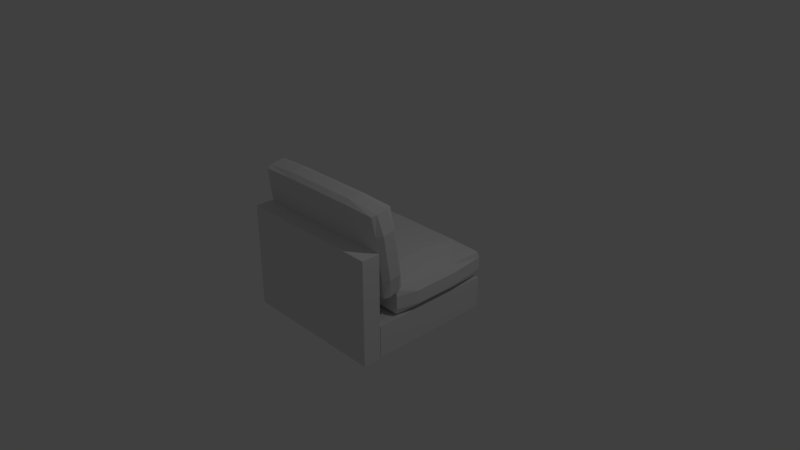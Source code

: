 # Source: simple_sofa_5.blend  (saved by Blender 2.79.0; exported with 4.5.12 LTS)
import bpy
from mathutils import Matrix  # noqa: F401  (used for matrix-valued properties, if any)

bpy.ops.wm.read_factory_settings(use_empty=True)
scene = bpy.context.scene
scene.name = 'Scene'

# ---- collections
col_collection_1 = bpy.data.collections.new('Collection 1'); scene.collection.children.link(col_collection_1)

# ---- materials (node trees are filled in below, after node groups)
mat_material = bpy.data.materials.new('Material')
mat_material.alpha_threshold = 0.0
mat_material.use_transparent_shadow = False
mat_material.roughness = 0.5
mat_material.line_color = (0.0, 0.0, 0.0, 1.0)

# ---- material node trees

# ---- world
world_world = bpy.data.worlds.new('World'); scene.world = world_world
world_world.color = (0.05088, 0.05088, 0.05088)
world_world.use_sun_shadow = False
world_world.sun_shadow_jitter_overblur = 0.0
world_world.cycles.sampling_method = 'MANUAL'

# ---- cameras
cam_camera = bpy.data.cameras.new('Camera')
cam_camera.clip_end = 100.0
cam_camera.lens = 35.0
cam_camera.sensor_width = 32.0
cam_camera.sensor_height = 18.0
cam_camera.ortho_scale = 7.314
cam_camera.dof.focus_distance = 0.0
cam_camera.dof.aperture_fstop = 128.0

# ---- lights
light_lamp = bpy.data.lights.new('Lamp', 'POINT')
light_lamp.transmission_factor = 0.0
light_lamp.cutoff_distance = 30.0
light_lamp.energy = 100.0
light_lamp.shadow_buffer_clip_start = 1.001
light_lamp.shadow_soft_size = 0.1
light_lamp.shadow_maximum_resolution = 0.006
light_lamp.use_absolute_resolution = True

# ---- meshes
me_cube_004 = bpy.data.meshes.new('Cube.004')
me_cube_004.from_pydata([(-1.0, -1.0, -1.0), (-1.0, -1.0, 1.0), (-1.0, 1.0, -1.0), (-1.0, 1.0, 1.0), (1.0, -1.0, -1.0), (1.0, -1.0, 1.0), (1.0, 1.0, -1.0), (1.0, 1.0, 1.0), (1.8, 0.9607, 0.08858), (1.8, -0.9607, 0.08858), (0.4148, -0.9607, 1.66), (0.4148, 0.9607, 1.66), (4.037, 0.9607, 0.1674), (4.037, -0.9607, 0.1674), (2.651, -0.9607, 1.738), (2.651, 0.9607, 1.738), (1.791, -5.748e-08, 0.06984), (1.082, 0.9825, 0.8732), (2.934, 0.9825, 0.1102), (1.082, -0.9825, 0.8732), (2.934, -0.9825, 0.1102), (0.3737, 2.9e-07, 1.677), (1.517, -0.9825, 1.717), (1.517, 0.9825, 1.717), (4.078, -5.221e-07, 0.1505), (3.369, 0.9825, 0.9538), (3.369, -0.9825, 0.9538), (2.661, 1.729e-07, 1.757), (2.226, 1.048, 0.9135), (1.47, 2.509e-07, 1.77), (2.226, -1.048, 0.9135), (2.981, -3.034e-07, 0.05659), (3.845, -1.824e-07, 0.9706), (1.006, 1.26e-07, 0.8705), (1.791, -0.524, 0.06984), (0.7043, 0.9825, 1.302), (3.544, 0.9825, 0.1317), (0.7043, -0.9825, 1.302), (3.544, -0.9825, 0.1317), (0.3737, 0.524, 1.677), (2.127, -0.9825, 1.738), (2.127, 0.9825, 1.738), (4.078, -0.524, 0.1505), (2.991, 0.9825, 1.382), (2.991, -0.9825, 1.382), (2.661, 0.524, 1.757), (1.791, 0.524, 0.06984), (1.46, 0.9825, 0.4447), (2.324, 0.9825, 0.08865), (1.46, -0.9825, 0.4447), (2.324, -0.9825, 0.08865), (0.3737, -0.524, 1.677), (0.9073, -0.9825, 1.695), (0.9073, 0.9825, 1.695), (4.078, 0.524, 0.1505), (3.747, 0.9825, 0.5254), (3.747, -0.9825, 0.5254), (2.661, -0.524, 1.757), (1.848, 1.048, 1.342), (2.604, 1.048, 0.485), (2.836, 1.048, 0.935), (1.616, 1.048, 0.892), (1.47, 0.524, 1.77), (1.47, -0.524, 1.77), (0.8601, 2.744e-07, 1.749), (2.08, 2.119e-07, 1.792), (1.848, -1.048, 1.342), (2.604, -1.048, 0.485), (1.616, -1.048, 0.892), (2.836, -1.048, 0.935), (2.981, -0.524, 0.05659), (2.981, 0.524, 0.05659), (2.372, -1.785e-07, 0.03509), (3.591, -4.362e-07, 0.0781), (3.845, -0.524, 0.9706), (3.845, 0.524, 0.9706), (4.223, -3.737e-07, 0.5421), (3.467, 1.08e-09, 1.399), (0.6281, 2.197e-07, 1.299), (1.384, 3.231e-08, 0.442), (1.006, 0.524, 0.8705), (1.006, -0.524, 0.8705), (1.384, -0.524, 0.442), (1.384, 0.524, 0.442), (0.6281, 0.524, 1.299), (3.467, 0.524, 1.399), (4.223, 0.524, 0.5421), (4.223, -0.524, 0.5421), (3.591, 0.524, 0.0781), (2.372, 0.524, 0.03509), (2.372, -0.524, 0.03509), (3.213, -1.048, 0.5065), (1.994, -1.048, 0.4635), (1.238, -1.048, 1.32), (2.08, -0.524, 1.792), (0.8601, -0.524, 1.749), (0.8601, 0.524, 1.749), (1.994, 1.048, 0.4635), (3.213, 1.048, 0.5065), (2.458, 1.048, 1.363), (1.238, 1.048, 1.32), (2.08, 0.524, 1.792), (2.458, -1.048, 1.363), (3.591, -0.524, 0.0781), (3.467, -0.524, 1.399), (0.6281, -0.524, 1.299), (14.79, 0.9607, -0.3232), (14.79, -0.9607, -0.3232), (3.407, -0.9607, -0.3232), (3.407, 0.9607, -0.3232), (14.79, 0.9607, 0.1308), (14.79, -0.9607, 0.1308), (3.407, -0.9607, 0.1308), (3.407, 0.9607, 0.1308), (14.9, -6.769e-08, -0.3284), (8.157, 0.9825, -0.3284), (14.9, 0.9825, -0.0962), (8.157, -0.9825, -0.3284), (14.9, -0.9825, -0.0962), (3.299, 2.9e-07, -0.3284), (3.299, -0.9825, -0.0962), (3.299, 0.9825, -0.0962), (14.9, -5.323e-07, 0.136), (8.157, 0.9825, 0.136), (8.157, -0.9825, 0.136), (3.299, 1.729e-07, 0.136), (8.157, 1.048, -0.0962), (2.975, 2.509e-07, -0.0962), (8.157, -1.048, -0.0962), (15.22, -3.136e-07, -0.0962), (8.157, -1.824e-07, 0.2325), (8.157, 1.26e-07, -0.3438), (14.9, -0.524, -0.3284), (5.566, 0.9825, -0.3284), (14.9, 0.9825, 0.02762), (5.566, -0.9825, -0.3284), (14.9, -0.9825, 0.02762), (3.299, 0.524, -0.3284), (3.299, -0.9825, 0.02762), (3.299, 0.9825, 0.02762), (14.9, -0.524, 0.136), (5.566, 0.9825, 0.136), (5.566, -0.9825, 0.136), (3.299, 0.524, 0.136), (14.9, 0.524, -0.3284), (10.75, 0.9825, -0.3284), (14.9, 0.9825, -0.22), (10.75, -0.9825, -0.3284), (14.9, -0.9825, -0.22), (3.299, -0.524, -0.3284), (3.299, -0.9825, -0.22), (3.299, 0.9825, -0.22), (14.9, 0.524, 0.136), (10.75, 0.9825, 0.136), (10.75, -0.9825, 0.136), (3.299, -0.524, 0.136), (5.566, 1.048, -0.0962), (10.75, 1.048, -0.0962), (8.157, 1.048, 0.02762), (8.157, 1.048, -0.22), (2.975, 0.524, -0.0962), (2.975, -0.524, -0.0962), (2.975, 2.744e-07, -0.22), (2.975, 2.119e-07, 0.02762), (5.566, -1.048, -0.0962), (10.75, -1.048, -0.0962), (8.157, -1.048, -0.22), (8.157, -1.048, 0.02762), (15.22, -0.524, -0.0962), (15.22, 0.524, -0.0962), (15.22, -1.887e-07, -0.22), (15.22, -4.464e-07, 0.02762), (8.157, -0.524, 0.2325), (8.157, 0.524, 0.2325), (10.75, -3.737e-07, 0.2325), (5.566, 1.08e-09, 0.2325), (5.566, 2.197e-07, -0.3438), (10.75, 3.231e-08, -0.3438), (8.157, 0.524, -0.3438), (8.157, -0.524, -0.3438), (10.75, -0.524, -0.3438), (10.75, 0.524, -0.3438), (5.566, 0.524, -0.3438), (5.566, 0.524, 0.2325), (10.75, 0.524, 0.2325), (10.75, -0.524, 0.2325), (15.22, 0.524, 0.02762), (15.22, 0.524, -0.22), (15.22, -0.524, -0.22), (10.75, -1.048, 0.02762), (10.75, -1.048, -0.22), (5.566, -1.048, -0.22), (2.975, -0.524, 0.02762), (2.975, -0.524, -0.22), (2.975, 0.524, -0.22), (10.75, 1.048, -0.22), (10.75, 1.048, 0.02762), (5.566, 1.048, 0.02762), (5.566, 1.048, -0.22), (2.975, 0.524, 0.02762), (5.566, -1.048, 0.02762), (15.22, -0.524, 0.02762), (5.566, -0.524, 0.2325), (5.566, -0.524, -0.3438), (14.69, 1.0, -0.9825), (14.69, -1.0, -0.9825), (1.063, -1.0, -0.9825), (1.063, 1.0, -0.9825), (14.69, 1.0, -0.3695), (14.69, -1.0, -0.3695), (1.063, -1.0, -0.3695), (1.063, 1.0, -0.3695)], [], [(0, 1, 3, 2), (2, 3, 7, 6), (6, 7, 5, 4), (4, 5, 1, 0), (2, 6, 4, 0), (7, 3, 1, 5), (105, 37, 10, 51), (104, 57, 14, 44), (103, 42, 13, 38), (102, 44, 14, 40), (101, 45, 15, 41), (100, 35, 11, 53), (99, 58, 23, 41), (98, 59, 28, 60), (97, 47, 17, 61), (96, 62, 23, 53), (95, 63, 29, 64), (94, 57, 27, 65), (93, 66, 22, 52), (92, 67, 30, 68), (91, 56, 26, 69), (90, 70, 20, 50), (89, 71, 31, 72), (88, 54, 24, 73), (87, 74, 26, 56), (86, 75, 32, 76), (85, 45, 27, 77), (84, 78, 21, 39), (83, 79, 33, 80), (82, 49, 19, 81), (79, 82, 81, 33), (16, 34, 82, 79), (34, 9, 49, 82), (47, 83, 80, 17), (8, 46, 83, 47), (46, 16, 79, 83), (35, 84, 39, 11), (17, 80, 84, 35), (80, 33, 78, 84), (75, 85, 77, 32), (25, 43, 85, 75), (43, 15, 45, 85), (54, 86, 76, 24), (12, 55, 86, 54), (55, 25, 75, 86), (42, 87, 56, 13), (24, 76, 87, 42), (76, 32, 74, 87), (71, 88, 73, 31), (18, 36, 88, 71), (36, 12, 54, 88), (46, 89, 72, 16), (8, 48, 89, 46), (48, 18, 71, 89), (34, 90, 50, 9), (16, 72, 90, 34), (72, 31, 70, 90), (67, 91, 69, 30), (20, 38, 91, 67), (38, 13, 56, 91), (49, 92, 68, 19), (9, 50, 92, 49), (50, 20, 67, 92), (37, 93, 52, 10), (19, 68, 93, 37), (68, 30, 66, 93), (63, 94, 65, 29), (22, 40, 94, 63), (40, 14, 57, 94), (51, 95, 64, 21), (10, 52, 95, 51), (52, 22, 63, 95), (39, 96, 53, 11), (21, 64, 96, 39), (64, 29, 62, 96), (59, 97, 61, 28), (18, 48, 97, 59), (48, 8, 47, 97), (55, 98, 60, 25), (12, 36, 98, 55), (36, 18, 59, 98), (43, 99, 41, 15), (25, 60, 99, 43), (60, 28, 58, 99), (58, 100, 53, 23), (28, 61, 100, 58), (61, 17, 35, 100), (62, 101, 41, 23), (29, 65, 101, 62), (65, 27, 45, 101), (66, 102, 40, 22), (30, 69, 102, 66), (69, 26, 44, 102), (70, 103, 38, 20), (31, 73, 103, 70), (73, 24, 42, 103), (74, 104, 44, 26), (32, 77, 104, 74), (77, 27, 57, 104), (78, 105, 51, 21), (33, 81, 105, 78), (81, 19, 37, 105), (203, 135, 108, 149), (202, 155, 112, 142), (201, 140, 111, 136), (200, 142, 112, 138), (199, 143, 113, 139), (198, 133, 109, 151), (197, 156, 121, 139), (196, 157, 126, 158), (195, 145, 115, 159), (194, 160, 121, 151), (193, 161, 127, 162), (192, 155, 125, 163), (191, 164, 120, 150), (190, 165, 128, 166), (189, 154, 124, 167), (188, 168, 118, 148), (187, 169, 129, 170), (186, 152, 122, 171), (185, 172, 124, 154), (184, 173, 130, 174), (183, 143, 125, 175), (182, 176, 119, 137), (181, 177, 131, 178), (180, 147, 117, 179), (177, 180, 179, 131), (114, 132, 180, 177), (132, 107, 147, 180), (145, 181, 178, 115), (106, 144, 181, 145), (144, 114, 177, 181), (133, 182, 137, 109), (115, 178, 182, 133), (178, 131, 176, 182), (173, 183, 175, 130), (123, 141, 183, 173), (141, 113, 143, 183), (152, 184, 174, 122), (110, 153, 184, 152), (153, 123, 173, 184), (140, 185, 154, 111), (122, 174, 185, 140), (174, 130, 172, 185), (169, 186, 171, 129), (116, 134, 186, 169), (134, 110, 152, 186), (144, 187, 170, 114), (106, 146, 187, 144), (146, 116, 169, 187), (132, 188, 148, 107), (114, 170, 188, 132), (170, 129, 168, 188), (165, 189, 167, 128), (118, 136, 189, 165), (136, 111, 154, 189), (147, 190, 166, 117), (107, 148, 190, 147), (148, 118, 165, 190), (135, 191, 150, 108), (117, 166, 191, 135), (166, 128, 164, 191), (161, 192, 163, 127), (120, 138, 192, 161), (138, 112, 155, 192), (149, 193, 162, 119), (108, 150, 193, 149), (150, 120, 161, 193), (137, 194, 151, 109), (119, 162, 194, 137), (162, 127, 160, 194), (157, 195, 159, 126), (116, 146, 195, 157), (146, 106, 145, 195), (153, 196, 158, 123), (110, 134, 196, 153), (134, 116, 157, 196), (141, 197, 139, 113), (123, 158, 197, 141), (158, 126, 156, 197), (156, 198, 151, 121), (126, 159, 198, 156), (159, 115, 133, 198), (160, 199, 139, 121), (127, 163, 199, 160), (163, 125, 143, 199), (164, 200, 138, 120), (128, 167, 200, 164), (167, 124, 142, 200), (168, 201, 136, 118), (129, 171, 201, 168), (171, 122, 140, 201), (172, 202, 142, 124), (130, 175, 202, 172), (175, 125, 155, 202), (176, 203, 149, 119), (131, 179, 203, 176), (179, 117, 135, 203), (204, 205, 206, 207), (208, 211, 210, 209), (204, 208, 209, 205), (205, 209, 210, 206), (206, 210, 211, 207), (208, 204, 207, 211)])
_uv = me_cube_004.uv_layers.new(name='UVMap')
_uv.uv.foreach_set('vector', [0.2796, 0.4378, 0.2796, 0.01373, 0.7037, 0.01373, 0.7037, 0.4378, 0.01623, 0.4419, 0.01623, 0.006773, 0.9491, 0.006773, 0.9491, 0.4419, 0.7129, 0.004415, 0.7129, 0.4452, 0.2721, 0.4452, 0.2721, 0.004415, 0.9509, 0.005988, 0.9509, 0.444, 0.01654, 0.444, 0.01654, 0.005988, 0.9406, 0.3348, 0.04016, 0.3348, 0.04016, 0.1217, 0.9406, 0.1217, 0.01738, 0.007859, 0.9597, 0.007859, 0.9597, 0.4437, 0.01738, 0.4437, 0.3785, 0.3388, 0.3751, 0.3011, 0.4125, 0.3032, 0.4155, 0.3388, 0.6213, 0.3472, 0.364, 0.3503, 0.3658, 0.1292, 0.6209, 0.1331, 0.5664, 0.1569, 0.5685, 0.1811, 0.5468, 0.1811, 0.5434, 0.1569, 0.3704, 0.2586, 0.4062, 0.2276, 0.4062, 0.271, 0.3728, 0.3029, 0.09401, 0.3846, 0.1452, 0.3846, 0.1445, 0.423, 0.09844, 0.4252, 0.4959, 0.3899, 0.4959, 0.4238, 0.4727, 0.4414, 0.4714, 0.4103, 0.4545, 0.4352, 0.416, 0.4352, 0.396, 0.4105, 0.4345, 0.4105, 0.5141, 0.06342, 0.5141, 0.1261, 0.4687, 0.1634, 0.4687, 0.1007, 0.5107, 0.317, 0.5107, 0.3509, 0.4827, 0.3736, 0.4827, 0.3397, 0.4935, 0.2578, 0.5431, 0.2578, 0.5468, 0.2954, 0.4971, 0.2954, 0.7806, 0.2158, 0.8343, 0.2158, 0.8343, 0.2619, 0.7806, 0.2619, 0.4979, 0.1163, 0.5346, 0.1163, 0.5346, 0.1494, 0.4979, 0.1494, 0.06376, 0.1858, 0.1023, 0.1546, 0.1023, 0.1956, 0.06376, 0.2268, 0.4112, 0.0497, 0.441, 0.02527, 0.441, 0.0613, 0.4112, 0.08572, 0.4396, 0.3565, 0.4659, 0.3352, 0.4659, 0.3712, 0.4396, 0.3926, 0.5374, 0.3038, 0.5374, 0.334, 0.5146, 0.3318, 0.5146, 0.3016, 0.689, 0.04239, 0.7311, 0.04239, 0.7311, 0.07854, 0.689, 0.07854, 0.8223, 0.3292, 0.8223, 0.3631, 0.7861, 0.3631, 0.7861, 0.3292, 0.6235, 0.3492, 0.3633, 0.3506, 0.3653, 0.129, 0.6215, 0.1276, 0.6208, 0.1307, 0.6208, 0.3512, 0.3665, 0.3512, 0.3665, 0.1307, 0.622, 0.3466, 0.3653, 0.3466, 0.3653, 0.1322, 0.622, 0.1322, 0.6131, 0.08449, 0.6131, 0.03838, 0.6532, 0.03838, 0.6532, 0.08449, 0.515, 0.1361, 0.515, 0.1102, 0.5432, 0.1102, 0.5432, 0.1361, 0.5589, 0.05832, 0.5361, 0.06072, 0.5361, 0.03248, 0.5589, 0.03008, 0.4598, 0.2488, 0.4598, 0.2229, 0.488, 0.2229, 0.488, 0.2488, 0.8155, 0.2364, 0.7794, 0.2364, 0.7794, 0.1984, 0.8155, 0.1984, 0.1885, 0.402, 0.1584, 0.4017, 0.1567, 0.3677, 0.1885, 0.364, 0.6261, 0.3986, 0.6295, 0.3667, 0.6689, 0.3667, 0.6655, 0.3986, 0.3405, 0.3296, 0.3402, 0.3017, 0.3753, 0.3017, 0.3719, 0.3311, 0.5611, 0.1345, 0.5352, 0.1345, 0.5352, 0.1072, 0.5611, 0.1072, 0.4607, 0.3382, 0.4229, 0.338, 0.4197, 0.3011, 0.4554, 0.3011, 0.7024, 0.4247, 0.7067, 0.384, 0.7569, 0.384, 0.7527, 0.4247, 0.5799, 0.3225, 0.5799, 0.2799, 0.6263, 0.2799, 0.6263, 0.3225, 0.6227, 0.1354, 0.6227, 0.3468, 0.3676, 0.3468, 0.3676, 0.1354, 0.6214, 0.348, 0.3633, 0.3503, 0.3652, 0.1315, 0.6234, 0.1311, 0.6221, 0.3486, 0.3652, 0.3487, 0.3633, 0.1323, 0.6219, 0.1305, 0.6188, 0.1266, 0.6188, 0.352, 0.3619, 0.352, 0.3619, 0.1266, 0.3642, 0.3419, 0.3621, 0.139, 0.6247, 0.1394, 0.6247, 0.3427, 0.6226, 0.3463, 0.3631, 0.3474, 0.3651, 0.1324, 0.6226, 0.1294, 0.6219, 0.132, 0.6241, 0.3488, 0.3626, 0.3508, 0.3633, 0.129, 0.6272, 0.136, 0.6272, 0.344, 0.3664, 0.344, 0.3664, 0.136, 0.3645, 0.3516, 0.3645, 0.1271, 0.6263, 0.1271, 0.6263, 0.3516, 0.7698, 0.08443, 0.7698, 0.1265, 0.7337, 0.1265, 0.7337, 0.08443, 0.5146, 0.4483, 0.5146, 0.4181, 0.5374, 0.4159, 0.5374, 0.4461, 0.5464, 0.2323, 0.5477, 0.2079, 0.5693, 0.206, 0.5693, 0.2303, 0.1955, 0.3274, 0.2356, 0.3274, 0.2356, 0.3636, 0.1955, 0.3636, 0.7684, 0.3684, 0.8046, 0.3667, 0.8081, 0.3985, 0.7679, 0.3985, 0.4545, 0.3039, 0.4545, 0.2737, 0.4773, 0.2715, 0.4773, 0.3017, 0.4799, 0.2715, 0.5087, 0.2715, 0.5062, 0.2943, 0.4803, 0.2931, 0.5039, 0.1072, 0.5327, 0.1072, 0.5327, 0.1331, 0.5039, 0.1331, 0.7708, 0.03644, 0.7708, 0.07854, 0.7346, 0.07854, 0.7346, 0.03644, 0.6911, 0.1485, 0.7326, 0.1145, 0.7326, 0.1647, 0.6911, 0.1988, 0.585, 0.213, 0.6153, 0.1885, 0.6153, 0.2206, 0.585, 0.2451, 0.4315, 0.2864, 0.4509, 0.2715, 0.4519, 0.2943, 0.4315, 0.3113, 0.4714, 0.3506, 0.4978, 0.3292, 0.4978, 0.3653, 0.4714, 0.3866, 0.4088, 0.2869, 0.4276, 0.269, 0.429, 0.2939, 0.4088, 0.3113, 0.2053, 0.2113, 0.2355, 0.1868, 0.2355, 0.219, 0.2053, 0.2434, 0.3774, 0.1165, 0.4034, 0.0948, 0.4034, 0.1266, 0.3787, 0.1456, 0.4714, 0.29, 0.4978, 0.2686, 0.4978, 0.3046, 0.4714, 0.326, 0.6911, 0.05803, 0.7326, 0.02395, 0.7326, 0.07422, 0.6911, 0.1083, 0.7806, 0.1145, 0.8343, 0.1145, 0.8343, 0.1606, 0.7806, 0.1606, 0.5039, 0.3456, 0.5424, 0.3456, 0.5395, 0.3747, 0.5011, 0.3747, 0.4976, 0.2996, 0.5402, 0.3016, 0.5408, 0.3371, 0.4935, 0.3371, 0.5645, 0.334, 0.5334, 0.334, 0.5334, 0.301, 0.5645, 0.301, 0.5409, 0.06112, 0.5717, 0.05686, 0.5717, 0.08612, 0.5408, 0.0888, 0.5039, 0.2686, 0.5424, 0.2686, 0.5395, 0.2977, 0.5011, 0.2977, 0.3277, 0.3011, 0.3676, 0.3011, 0.3709, 0.3387, 0.3308, 0.3367, 0.5804, 0.2646, 0.5494, 0.2646, 0.5494, 0.2316, 0.5804, 0.2316, 0.5799, 0.2331, 0.6295, 0.2331, 0.6295, 0.2757, 0.5799, 0.2757, 0.776, 0.2046, 0.776, 0.2583, 0.7372, 0.2902, 0.7372, 0.2365, 0.4781, 0.3607, 0.4479, 0.3607, 0.4322, 0.3414, 0.4624, 0.3414, 0.2988, 0.2833, 0.2627, 0.2833, 0.2392, 0.2587, 0.2762, 0.2569, 0.4722, 0.02527, 0.4722, 0.0592, 0.4442, 0.08189, 0.4442, 0.04796, 0.5121, 0.206, 0.5131, 0.2304, 0.4939, 0.2463, 0.4939, 0.2198, 0.4781, 0.4529, 0.4479, 0.4529, 0.4322, 0.4335, 0.4624, 0.4335, 0.3065, 0.2753, 0.2593, 0.2776, 0.2304, 0.2439, 0.2766, 0.2439, 0.4946, 0.1163, 0.4946, 0.1503, 0.4666, 0.173, 0.4666, 0.139, 0.776, 0.1145, 0.776, 0.1682, 0.7372, 0.2001, 0.7372, 0.1464, 0.4545, 0.2117, 0.416, 0.2117, 0.396, 0.187, 0.4345, 0.187, 0.776, 0.02395, 0.776, 0.07765, 0.7372, 0.1096, 0.7372, 0.05586, 0.4813, 0.114, 0.4813, 0.148, 0.4533, 0.1707, 0.4533, 0.1367, 0.5139, 0.317, 0.5524, 0.317, 0.5553, 0.3461, 0.5168, 0.3461, 0.7806, 0.1651, 0.8343, 0.1651, 0.8343, 0.2112, 0.7806, 0.2112, 0.4845, 0.114, 0.5212, 0.114, 0.5212, 0.1471, 0.4845, 0.1471, 0.1493, 0.1858, 0.1879, 0.1546, 0.1879, 0.1956, 0.1493, 0.2268, 0.4203, 0.1385, 0.45, 0.114, 0.45, 0.1501, 0.4203, 0.1745, 0.3613, 0.05415, 0.3876, 0.03278, 0.3876, 0.06881, 0.3613, 0.09018, 0.5359, 0.3736, 0.5359, 0.4037, 0.5131, 0.4015, 0.5131, 0.3713, 0.7698, 0.2745, 0.7698, 0.3166, 0.7337, 0.3166, 0.7337, 0.2745, 0.5673, 0.08154, 0.5673, 0.1058, 0.5414, 0.1058, 0.5414, 0.08154, 0.3652, 0.1299, 0.6206, 0.1312, 0.6206, 0.3487, 0.3633, 0.3494, 0.3653, 0.352, 0.3653, 0.131, 0.6205, 0.131, 0.6205, 0.352, 0.6269, 0.3452, 0.3657, 0.3452, 0.3657, 0.1309, 0.6269, 0.1309, 0.5424, 0.2534, 0.5424, 0.2204, 0.5711, 0.2204, 0.5711, 0.2534, 0.5024, 0.212, 0.5024, 0.179, 0.5384, 0.179, 0.5384, 0.212, 0.5607, 0.4259, 0.5315, 0.429, 0.5315, 0.393, 0.5607, 0.3899, 0.5678, 0.3295, 0.5678, 0.3702, 0.3762, 0.3683, 0.3666, 0.3296, 0.6241, 0.3512, 0.3653, 0.3529, 0.3646, 0.1319, 0.6227, 0.1286, 0.2144, 0.2259, 0.1769, 0.2259, 0.1645, 0.1781, 0.1806, 0.1743, 0.5388, 0.08154, 0.5387, 0.0878, 0.432, 0.08679, 0.4267, 0.08154, 0.6186, 0.3324, 0.6186, 0.3106, 0.6463, 0.3035, 0.6485, 0.3128, 0.5444, 0.2492, 0.5443, 0.2555, 0.4376, 0.2545, 0.4323, 0.2492, 0.418, 0.3662, 0.418, 0.3747, 0.2615, 0.3747, 0.2615, 0.3662, 0.3369, 0.2808, 0.3369, 0.2887, 0.1718, 0.2887, 0.1718, 0.2808, 0.5053, 0.2678, 0.5053, 0.2759, 0.3402, 0.2759, 0.3402, 0.2678, 0.4698, 0.1432, 0.4698, 0.1371, 0.4975, 0.1371, 0.4975, 0.1432, 0.7337, 0.1386, 0.7337, 0.1301, 0.7698, 0.1301, 0.7698, 0.1386, 0.5664, 0.3625, 0.5495, 0.3625, 0.5495, 0.3366, 0.5664, 0.3366, 0.7768, 0.09925, 0.7768, 0.1078, 0.6203, 0.1078, 0.6203, 0.09925, 0.7837, 0.2699, 0.7837, 0.2778, 0.6186, 0.2778, 0.6186, 0.2699, 0.6225, 0.3298, 0.6225, 0.3385, 0.4438, 0.3385, 0.4438, 0.3298, 0.7733, 0.2051, 0.7597, 0.2051, 0.7597, 0.1434, 0.7733, 0.1434, 0.5749, 0.1736, 0.5749, 0.1842, 0.5302, 0.1842, 0.5302, 0.1736, 0.241, 0.342, 0.2035, 0.342, 0.2035, 0.2845, 0.241, 0.2845, 0.6258, 0.3543, 0.3625, 0.3543, 0.3625, 0.1306, 0.6258, 0.1307, 0.6302, 0.3573, 0.3575, 0.3573, 0.3575, 0.1226, 0.6302, 0.1226, 0.626, 0.3478, 0.366, 0.3478, 0.366, 0.1321, 0.626, 0.1321, 0.5185, 0.3112, 0.5185, 0.3577, 0.3174, 0.3577, 0.3174, 0.3112, 0.4574, 0.3204, 0.4574, 0.4217, 0.285, 0.4217, 0.285, 0.3204, 0.6225, 0.1921, 0.6225, 0.2238, 0.4438, 0.2238, 0.4438, 0.1921, 0.8251, 0.2288, 0.8251, 0.3583, 0.1848, 0.3583, 0.1848, 0.2288, 0.5981, 0.2064, 0.5981, 0.2719, 0.3145, 0.2719, 0.3145, 0.2064, 0.5678, 0.2798, 0.5582, 0.3186, 0.3666, 0.3205, 0.3666, 0.2798, 0.6738, 0.1291, 0.6738, 0.1583, 0.5086, 0.1583, 0.5086, 0.1291, 0.8325, 0.1455, 0.8394, 0.1733, 0.6949, 0.1733, 0.6949, 0.1441, 0.6256, 0.1013, 0.6256, 0.1668, 0.3421, 0.1668, 0.3421, 0.1013, 0.5678, 0.2301, 0.5678, 0.2708, 0.3666, 0.2708, 0.3762, 0.232, 0.5053, 0.1291, 0.5053, 0.1583, 0.3402, 0.1583, 0.3402, 0.1291, 0.6075, 0.2312, 0.6075, 0.3588, 0.3904, 0.3588, 0.3904, 0.2312, 0.6255, 0.352, 0.3622, 0.352, 0.3622, 0.1255, 0.6255, 0.1255, 0.6268, 0.3448, 0.3581, 0.3448, 0.3581, 0.1307, 0.6268, 0.1307, 0.3591, 0.1321, 0.6249, 0.1343, 0.6256, 0.3448, 0.3614, 0.3453, 0.6167, 0.3581, 0.369, 0.3581, 0.369, 0.1221, 0.6167, 0.1221, 0.3645, 0.1318, 0.6238, 0.13, 0.6247, 0.3508, 0.3635, 0.3495, 0.6259, 0.3491, 0.3598, 0.349, 0.3598, 0.1325, 0.6259, 0.1325, 0.3673, 0.3516, 0.624, 0.3526, 0.6253, 0.1278, 0.3669, 0.1264, 0.6271, 0.1269, 0.6286, 0.351, 0.3607, 0.3512, 0.3628, 0.1303, 0.6196, 0.3532, 0.367, 0.3532, 0.367, 0.1262, 0.6196, 0.1262, 0.6267, 0.1345, 0.6267, 0.145, 0.582, 0.145, 0.582, 0.1345, 0.8249, 0.241, 0.8249, 0.2546, 0.7632, 0.2546, 0.7632, 0.241, 0.5392, 0.199, 0.5395, 0.2119, 0.5011, 0.2119, 0.4938, 0.1837, 0.309, 0.3445, 0.309, 0.382, 0.2514, 0.382, 0.2514, 0.3445, 0.155, 0.1743, 0.1588, 0.1905, 0.1072, 0.2242, 0.1072, 0.1867, 0.7645, 0.1512, 0.7645, 0.1648, 0.7028, 0.1648, 0.7028, 0.1512, 0.7093, 0.2887, 0.7195, 0.328, 0.6563, 0.3066, 0.6558, 0.2887, 0.263, 0.1461, 0.263, 0.1867, 0.2007, 0.1867, 0.2007, 0.1461, 0.4879, 0.09568, 0.4879, 0.1062, 0.4432, 0.1062, 0.4432, 0.09568, 0.4402, 0.354, 0.4402, 0.3626, 0.2615, 0.3626, 0.2615, 0.354, 0.5444, 0.2669, 0.5444, 0.273, 0.4323, 0.273, 0.4323, 0.2669, 0.4847, 0.2903, 0.4779, 0.2971, 0.3403, 0.2984, 0.3402, 0.2903, 0.3369, 0.2467, 0.3369, 0.2548, 0.1718, 0.2548, 0.1718, 0.2467, 0.5929, 0.3556, 0.6003, 0.3629, 0.4438, 0.3629, 0.4439, 0.3542, 0.7631, 0.2923, 0.7631, 0.3002, 0.6186, 0.3002, 0.6186, 0.2923, 0.7825, 0.3544, 0.7826, 0.3631, 0.6261, 0.3631, 0.6335, 0.3558, 0.4402, 0.3173, 0.4402, 0.3261, 0.2615, 0.3261, 0.2615, 0.3173, 0.6225, 0.3421, 0.6225, 0.3506, 0.4438, 0.3506, 0.4438, 0.3421, 0.5047, 0.06467, 0.5047, 0.05855, 0.5306, 0.05855, 0.5306, 0.06467, 0.4977, 0.1056, 0.4977, 0.09946, 0.5254, 0.09946, 0.5254, 0.1056, 0.498, 0.2492, 0.4906, 0.2494, 0.4906, 0.2272, 0.5069, 0.2229, 0.4407, 0.1077, 0.4407, 0.09078, 0.4666, 0.09078, 0.4666, 0.1077, 0.2761, 0.3322, 0.2739, 0.3228, 0.3039, 0.3032, 0.3039, 0.325, 0.4698, 0.1345, 0.4698, 0.1284, 0.4975, 0.1284, 0.4975, 0.1345, 0.632, 0.25, 0.6261, 0.2272, 0.6628, 0.2396, 0.663, 0.25, 0.4692, 0.1077, 0.4692, 0.09078, 0.4951, 0.09078, 0.4951, 0.1077, 0.7346, 0.03287, 0.7346, 0.02432, 0.7708, 0.02432, 0.7708, 0.03287, 0.5053, 0.2792, 0.5053, 0.287, 0.3402, 0.287, 0.3402, 0.2792, 0.7532, 0.09364, 0.7532, 0.1022, 0.5967, 0.1022, 0.5967, 0.09364, 0.7826, 0.3298, 0.7752, 0.3371, 0.6262, 0.3385, 0.6261, 0.3298, 0.7837, 0.2585, 0.7837, 0.2666, 0.6186, 0.2666, 0.6186, 0.2585, 0.7752, 0.3435, 0.7826, 0.3508, 0.6261, 0.3508, 0.6262, 0.3421, 0.3163, 0.292, 0.3163, 0.2999, 0.1718, 0.2999, 0.1718, 0.292, 0.5443, 0.258, 0.5444, 0.2643, 0.4323, 0.2643, 0.4376, 0.2591, 0.3369, 0.2581, 0.3369, 0.2662, 0.1718, 0.2662, 0.1718, 0.2581, 0.8251, 0.1854, 0.8251, 0.216, 0.1848, 0.216, 0.1848, 0.1854, 0.6003, 0.3665, 0.6003, 0.375, 0.4438, 0.375, 0.4438, 0.3665, 0.7837, 0.2811, 0.7837, 0.289, 0.6186, 0.289, 0.6186, 0.2811, 0.3369, 0.2695, 0.3369, 0.2775, 0.1718, 0.2775, 0.1718, 0.2695, 0.4977, 0.0969, 0.4977, 0.09078, 0.5254, 0.09078, 0.5254, 0.0969, 0.5047, 0.07335, 0.5047, 0.06723, 0.5306, 0.06723, 0.5306, 0.07335, 0.3024, 0.3104, 0.3024, 0.2869, 0.3386, 0.2869, 0.3386, 0.3104, 0.4952, 0.3069, 0.4952, 0.313, 0.3831, 0.313, 0.3831, 0.3069, 0.4402, 0.3419, 0.4402, 0.3505, 0.2615, 0.3505, 0.2615, 0.3419, 0.4402, 0.3296, 0.4402, 0.3384, 0.2615, 0.3384, 0.2615, 0.3296, 0.6613, 0.2203, 0.6465, 0.2203, 0.6465, 0.1535, 0.6613, 0.1535, 0.8644, 0.1108, 0.8644, 0.1255, 0.8021, 0.1255, 0.8021, 0.1108, 0.6277, 0.4123, 0.5986, 0.4123, 0.5986, 0.3676, 0.6277, 0.3676, 0.622, 0.3461, 0.3629, 0.3461, 0.3629, 0.1305, 0.622, 0.1306, 0.6232, 0.3523, 0.3602, 0.3523, 0.3602, 0.1277, 0.6232, 0.1277, 0.6163, 0.1255, 0.3667, 0.1255, 0.3667, 0.3522, 0.6163, 0.3522, 0.4759, 0.02399, 0.4759, 0.1736, 0.3022, 0.1736, 0.3022, 0.02399, 0.576, 0.2316, 0.576, 0.3592, 0.3589, 0.3592, 0.3589, 0.2316, 0.4406, 0.2413, 0.4406, 0.3579, 0.3049, 0.3579, 0.3049, 0.2413, 0.9391, 0.5147, 0.9391, 0.9843, 0.4674, 0.9843, 0.4674, 0.5147, 0.9388, 0.9814, 0.4677, 0.9814, 0.4677, 0.5144, 0.9388, 0.5144, 0.9372, 0.6622, 0.9372, 0.8001, 0.4645, 0.8001, 0.4645, 0.6622, 0.9328, 0.657, 0.9328, 0.8065, 0.4688, 0.8065, 0.4688, 0.657, 0.4697, 0.8008, 0.4697, 0.6629, 0.932, 0.6629, 0.932, 0.8008, 0.9357, 0.6557, 0.9357, 0.808, 0.4659, 0.808, 0.4659, 0.6557])
me_cube_004.materials.append(mat_material)
me_cube_004.use_remesh_preserve_volume = False
me_cube_004.use_remesh_preserve_attributes = False
me_cube_004.use_mirror_vertex_groups = False
me_cube_004.update()

# ---- objects
ob_cube_004 = bpy.data.objects.new('Cube.004', me_cube_004)
ob_lamp = bpy.data.objects.new('Lamp', light_lamp)
ob_camera = bpy.data.objects.new('Camera', cam_camera)

# ---- transforms, parenting, visibility, modifiers, constraints
ob_cube_004.location = (0.0, -0.8555, -0.04884)
ob_cube_004.rotation_euler = (0.0, 0.0, 1.571)
ob_cube_004.scale = (0.125, 1.01, 0.708)
ob_cube_004.lineart.crease_threshold = 0.0
ob_lamp.location = (4.076, 1.005, 5.904)
ob_lamp.rotation_euler = (0.6503, 0.05522, 1.866)
ob_lamp.lock_rotations_4d = False
ob_lamp.empty_display_type = 'ARROWS'
ob_lamp.color = (0.0, 0.0, 0.0, 0.0)
ob_lamp.lineart.crease_threshold = 0.0
ob_camera.location = (7.481, -6.508, 5.344)
ob_camera.rotation_euler = (1.109, 0.0, 0.8149)
ob_camera.lock_rotations_4d = False
ob_camera.empty_display_type = 'ARROWS'
ob_camera.color = (0.0, 0.0, 0.0, 0.0)
ob_camera.display_type = 'WIRE'
ob_camera.lineart.crease_threshold = 0.0

# ---- collection membership
col_collection_1.objects.link(ob_cube_004)
col_collection_1.objects.link(ob_lamp)
col_collection_1.objects.link(ob_camera)

# ---- scene / render settings (as saved in the file)
scene.camera = ob_camera
scene.frame_start = 1; scene.frame_end = 250; scene.frame_set(1)
scene.render.engine = 'BLENDER_EEVEE_NEXT'
scene.render.resolution_percentage = 50
scene.render.dither_intensity = 0.0
scene.cycles.use_denoising = False
scene.cycles.samples = 128
scene.cycles.sampling_pattern = 'TABULATED_SOBOL'
scene.cycles.use_adaptive_sampling = False
scene.cycles.use_light_tree = False
scene.cycles.blur_glossy = 0.0
scene.cycles.sample_clamp_indirect = 0.0
scene.view_settings.view_transform = 'Standard'
bpy.context.view_layer.update()

